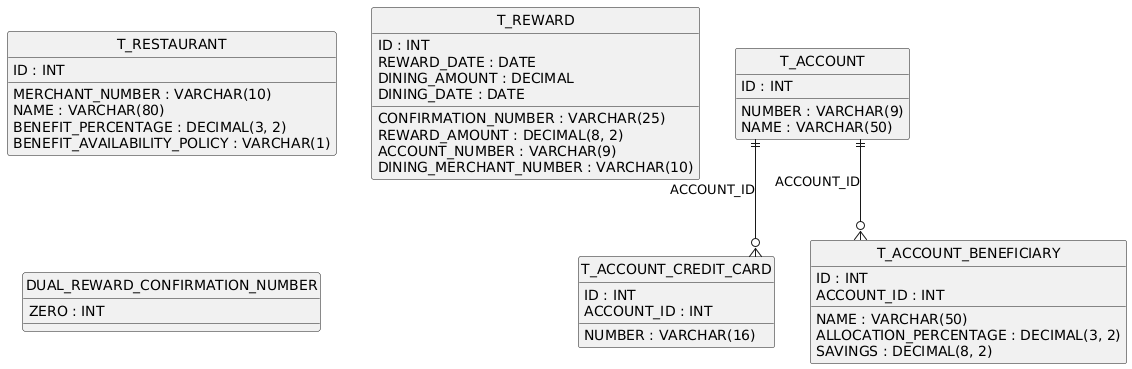

The diagram above was rendered by PlantUML. Its source (embedded in the PNG):
@startuml
hide circle
skinparam linetype ortho

entity "T_ACCOUNT" as T_ACCOUNT {
  ID : INT
  NUMBER : VARCHAR(9)
  NAME : VARCHAR(50)
}

entity "T_ACCOUNT_CREDIT_CARD" as T_ACCOUNT_CREDIT_CARD {
  ID : INT
  ACCOUNT_ID : INT
  NUMBER : VARCHAR(16)
}

entity "T_ACCOUNT_BENEFICIARY" as T_ACCOUNT_BENEFICIARY {
  ID : INT
  ACCOUNT_ID : INT
  NAME : VARCHAR(50)
  ALLOCATION_PERCENTAGE : DECIMAL(3, 2)
  SAVINGS : DECIMAL(8, 2)
}

entity "T_RESTAURANT" as T_RESTAURANT {
  ID : INT
  MERCHANT_NUMBER : VARCHAR(10)
  NAME : VARCHAR(80)
  BENEFIT_PERCENTAGE : DECIMAL(3, 2)
  BENEFIT_AVAILABILITY_POLICY : VARCHAR(1)
}

entity "T_REWARD" as T_REWARD {
  ID : INT
  CONFIRMATION_NUMBER : VARCHAR(25)
  REWARD_AMOUNT : DECIMAL(8, 2)
  REWARD_DATE : DATE
  ACCOUNT_NUMBER : VARCHAR(9)
  DINING_AMOUNT : DECIMAL
  DINING_MERCHANT_NUMBER : VARCHAR(10)
  DINING_DATE : DATE
}

entity "DUAL_REWARD_CONFIRMATION_NUMBER" as DUAL_REWARD_CONFIRMATION_NUMBER {
  ZERO : INT
}

T_ACCOUNT ||--o{ T_ACCOUNT_CREDIT_CARD : "ACCOUNT_ID"
T_ACCOUNT ||--o{ T_ACCOUNT_BENEFICIARY : "ACCOUNT_ID"
@enduml